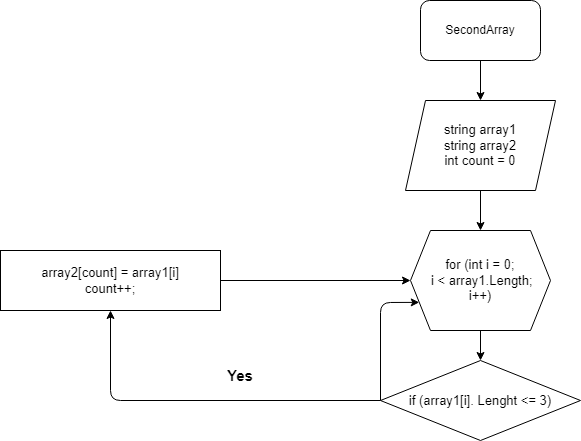

The diagram above was exported from draw.io. Its source (the exported page's mxGraphModel, read from the mxfile embedded in the PNG):
<mxGraphModel dx="828" dy="472" grid="1" gridSize="10" guides="1" tooltips="1" connect="1" arrows="1" fold="1" page="1" pageScale="1" pageWidth="827" pageHeight="1169" math="0" shadow="0">
  <root>
    <mxCell id="0" />
    <mxCell id="1" parent="0" />
    <mxCell id="6" style="edgeStyle=none;html=1;exitX=0.5;exitY=1;exitDx=0;exitDy=0;entryX=0.5;entryY=0;entryDx=0;entryDy=0;fontSize=13;" parent="1" source="2" target="3" edge="1">
      <mxGeometry relative="1" as="geometry" />
    </mxCell>
    <mxCell id="2" value="SecondArray" style="rounded=1;whiteSpace=wrap;html=1;" parent="1" vertex="1">
      <mxGeometry x="540" y="30" width="120" height="60" as="geometry" />
    </mxCell>
    <mxCell id="7" style="edgeStyle=none;html=1;exitX=0.5;exitY=1;exitDx=0;exitDy=0;entryX=0.5;entryY=0;entryDx=0;entryDy=0;fontSize=13;" parent="1" source="3" target="5" edge="1">
      <mxGeometry relative="1" as="geometry" />
    </mxCell>
    <mxCell id="3" value="&lt;font style=&quot;font-size: 13px&quot;&gt;string array1&lt;br&gt;string array2&lt;br&gt;int count = 0&lt;/font&gt;" style="shape=parallelogram;perimeter=parallelogramPerimeter;whiteSpace=wrap;html=1;fixedSize=1;" parent="1" vertex="1">
      <mxGeometry x="525" y="130" width="150" height="90" as="geometry" />
    </mxCell>
    <mxCell id="9" value="" style="edgeStyle=none;html=1;fontSize=13;" parent="1" source="5" target="8" edge="1">
      <mxGeometry relative="1" as="geometry" />
    </mxCell>
    <mxCell id="5" value="&lt;p style=&quot;line-height: 1.2&quot;&gt;for (int i = 0;&lt;br&gt;&amp;nbsp;i &amp;lt; array1.Length;&lt;br&gt;i++)&lt;br&gt;&lt;/p&gt;" style="shape=hexagon;perimeter=hexagonPerimeter2;whiteSpace=wrap;html=1;fixedSize=1;fontSize=13;" parent="1" vertex="1">
      <mxGeometry x="530" y="260" width="140" height="100" as="geometry" />
    </mxCell>
    <mxCell id="14" style="edgeStyle=none;html=1;entryX=0.5;entryY=1;entryDx=0;entryDy=0;fontSize=13;" parent="1" source="8" target="10" edge="1">
      <mxGeometry relative="1" as="geometry">
        <Array as="points">
          <mxPoint x="230" y="430" />
        </Array>
      </mxGeometry>
    </mxCell>
    <mxCell id="15" style="edgeStyle=none;html=1;exitX=0;exitY=0.5;exitDx=0;exitDy=0;entryX=0;entryY=0.75;entryDx=0;entryDy=0;fontSize=13;" parent="1" source="8" target="5" edge="1">
      <mxGeometry relative="1" as="geometry">
        <Array as="points">
          <mxPoint x="500" y="332" />
        </Array>
      </mxGeometry>
    </mxCell>
    <mxCell id="8" value="if (array1[i]. Lenght &amp;lt;= 3)" style="rhombus;whiteSpace=wrap;html=1;fontSize=13;" parent="1" vertex="1">
      <mxGeometry x="500" y="390" width="200" height="80" as="geometry" />
    </mxCell>
    <mxCell id="12" style="edgeStyle=none;html=1;exitX=1;exitY=0.5;exitDx=0;exitDy=0;entryX=0;entryY=0.5;entryDx=0;entryDy=0;fontSize=13;" parent="1" source="10" target="5" edge="1">
      <mxGeometry relative="1" as="geometry" />
    </mxCell>
    <mxCell id="10" value="array2[count] = array1[i]&lt;br&gt;count++;" style="rounded=0;whiteSpace=wrap;html=1;fontSize=13;" parent="1" vertex="1">
      <mxGeometry x="120" y="280" width="220" height="60" as="geometry" />
    </mxCell>
    <mxCell id="16" value="&lt;font style=&quot;font-size: 15px&quot;&gt;&lt;b&gt;Yes&lt;/b&gt;&lt;/font&gt;" style="text;html=1;strokeColor=none;fillColor=none;align=center;verticalAlign=middle;whiteSpace=wrap;rounded=0;fontSize=13;" parent="1" vertex="1">
      <mxGeometry x="330" y="390" width="60" height="30" as="geometry" />
    </mxCell>
    <mxCell id="18" value="No" style="text;html=1;strokeColor=none;fillColor=none;align=center;verticalAlign=middle;whiteSpace=wrap;rounded=0;fontSize=15;fontColor=#FFFFFF;rotation=0;" parent="1" vertex="1">
      <mxGeometry x="440" y="360" width="60" height="30" as="geometry" />
    </mxCell>
  </root>
</mxGraphModel>